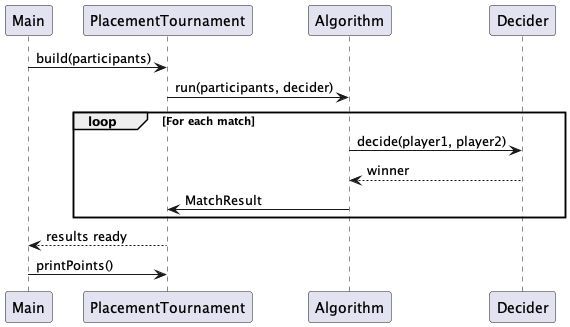

The diagram above was rendered by PlantUML. Its source (embedded in the PNG):
@startuml diagram.puml
participant Main
participant PlacementTournament
participant Algorithm
participant Decider

Main -> PlacementTournament : build(participants)
PlacementTournament -> Algorithm : run(participants, decider)
loop For each match
Algorithm -> Decider : decide(player1, player2)
Decider --> Algorithm : winner
Algorithm -> PlacementTournament : MatchResult
end
PlacementTournament --> Main : results ready
Main -> PlacementTournament : printPoints()
@enduml